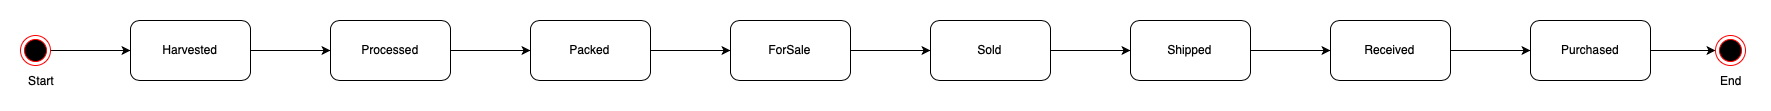

The diagram above was exported from draw.io. Its source (the exported page's mxGraphModel, read from the mxfile embedded in the PNG):
<mxGraphModel dx="1261" dy="780" grid="1" gridSize="10" guides="1" tooltips="1" connect="1" arrows="1" fold="1" page="1" pageScale="1" pageWidth="827" pageHeight="1169" math="0" shadow="0">
  <root>
    <mxCell id="0" />
    <mxCell id="1" parent="0" />
    <mxCell id="6OnNFV3ipbG3TnMBTOQS-6" value="" style="edgeStyle=orthogonalEdgeStyle;rounded=0;orthogonalLoop=1;jettySize=auto;html=1;" edge="1" parent="1" source="6OnNFV3ipbG3TnMBTOQS-1" target="6OnNFV3ipbG3TnMBTOQS-5">
      <mxGeometry relative="1" as="geometry" />
    </mxCell>
    <mxCell id="6OnNFV3ipbG3TnMBTOQS-1" value="Harvested" style="rounded=1;whiteSpace=wrap;html=1;" vertex="1" parent="1">
      <mxGeometry x="170" y="250" width="120" height="60" as="geometry" />
    </mxCell>
    <mxCell id="6OnNFV3ipbG3TnMBTOQS-8" value="" style="edgeStyle=orthogonalEdgeStyle;rounded=0;orthogonalLoop=1;jettySize=auto;html=1;" edge="1" parent="1" source="6OnNFV3ipbG3TnMBTOQS-5" target="6OnNFV3ipbG3TnMBTOQS-7">
      <mxGeometry relative="1" as="geometry" />
    </mxCell>
    <mxCell id="6OnNFV3ipbG3TnMBTOQS-5" value="Processed" style="rounded=1;whiteSpace=wrap;html=1;" vertex="1" parent="1">
      <mxGeometry x="370" y="250" width="120" height="60" as="geometry" />
    </mxCell>
    <mxCell id="6OnNFV3ipbG3TnMBTOQS-10" value="" style="edgeStyle=orthogonalEdgeStyle;rounded=0;orthogonalLoop=1;jettySize=auto;html=1;" edge="1" parent="1" source="6OnNFV3ipbG3TnMBTOQS-7" target="6OnNFV3ipbG3TnMBTOQS-9">
      <mxGeometry relative="1" as="geometry" />
    </mxCell>
    <mxCell id="6OnNFV3ipbG3TnMBTOQS-7" value="Packed" style="rounded=1;whiteSpace=wrap;html=1;" vertex="1" parent="1">
      <mxGeometry x="570" y="250" width="120" height="60" as="geometry" />
    </mxCell>
    <mxCell id="6OnNFV3ipbG3TnMBTOQS-12" value="" style="edgeStyle=orthogonalEdgeStyle;rounded=0;orthogonalLoop=1;jettySize=auto;html=1;" edge="1" parent="1" source="6OnNFV3ipbG3TnMBTOQS-9" target="6OnNFV3ipbG3TnMBTOQS-11">
      <mxGeometry relative="1" as="geometry" />
    </mxCell>
    <mxCell id="6OnNFV3ipbG3TnMBTOQS-9" value="ForSale" style="rounded=1;whiteSpace=wrap;html=1;" vertex="1" parent="1">
      <mxGeometry x="770" y="250" width="120" height="60" as="geometry" />
    </mxCell>
    <mxCell id="6OnNFV3ipbG3TnMBTOQS-14" value="" style="edgeStyle=orthogonalEdgeStyle;rounded=0;orthogonalLoop=1;jettySize=auto;html=1;" edge="1" parent="1" source="6OnNFV3ipbG3TnMBTOQS-11" target="6OnNFV3ipbG3TnMBTOQS-13">
      <mxGeometry relative="1" as="geometry" />
    </mxCell>
    <mxCell id="6OnNFV3ipbG3TnMBTOQS-11" value="Sold" style="rounded=1;whiteSpace=wrap;html=1;" vertex="1" parent="1">
      <mxGeometry x="970" y="250" width="120" height="60" as="geometry" />
    </mxCell>
    <mxCell id="6OnNFV3ipbG3TnMBTOQS-16" value="" style="edgeStyle=orthogonalEdgeStyle;rounded=0;orthogonalLoop=1;jettySize=auto;html=1;" edge="1" parent="1" source="6OnNFV3ipbG3TnMBTOQS-13" target="6OnNFV3ipbG3TnMBTOQS-15">
      <mxGeometry relative="1" as="geometry" />
    </mxCell>
    <mxCell id="6OnNFV3ipbG3TnMBTOQS-13" value="Shipped" style="rounded=1;whiteSpace=wrap;html=1;" vertex="1" parent="1">
      <mxGeometry x="1170" y="250" width="120" height="60" as="geometry" />
    </mxCell>
    <mxCell id="6OnNFV3ipbG3TnMBTOQS-18" value="" style="edgeStyle=orthogonalEdgeStyle;rounded=0;orthogonalLoop=1;jettySize=auto;html=1;" edge="1" parent="1" source="6OnNFV3ipbG3TnMBTOQS-15" target="6OnNFV3ipbG3TnMBTOQS-17">
      <mxGeometry relative="1" as="geometry" />
    </mxCell>
    <mxCell id="6OnNFV3ipbG3TnMBTOQS-15" value="Received" style="rounded=1;whiteSpace=wrap;html=1;" vertex="1" parent="1">
      <mxGeometry x="1370" y="250" width="120" height="60" as="geometry" />
    </mxCell>
    <mxCell id="6OnNFV3ipbG3TnMBTOQS-20" value="" style="edgeStyle=orthogonalEdgeStyle;rounded=0;orthogonalLoop=1;jettySize=auto;html=1;" edge="1" parent="1" source="6OnNFV3ipbG3TnMBTOQS-17" target="6OnNFV3ipbG3TnMBTOQS-21">
      <mxGeometry relative="1" as="geometry">
        <mxPoint x="1770" y="280" as="targetPoint" />
      </mxGeometry>
    </mxCell>
    <mxCell id="6OnNFV3ipbG3TnMBTOQS-17" value="Purchased" style="rounded=1;whiteSpace=wrap;html=1;" vertex="1" parent="1">
      <mxGeometry x="1570" y="250" width="120" height="60" as="geometry" />
    </mxCell>
    <mxCell id="6OnNFV3ipbG3TnMBTOQS-4" value="" style="edgeStyle=orthogonalEdgeStyle;rounded=0;orthogonalLoop=1;jettySize=auto;html=1;" edge="1" parent="1" source="6OnNFV3ipbG3TnMBTOQS-2">
      <mxGeometry relative="1" as="geometry">
        <mxPoint x="170" y="280" as="targetPoint" />
      </mxGeometry>
    </mxCell>
    <mxCell id="6OnNFV3ipbG3TnMBTOQS-2" value="" style="ellipse;html=1;shape=endState;fillColor=#000000;strokeColor=#ff0000;" vertex="1" parent="1">
      <mxGeometry x="60" y="265" width="30" height="30" as="geometry" />
    </mxCell>
    <mxCell id="6OnNFV3ipbG3TnMBTOQS-21" value="" style="ellipse;html=1;shape=endState;fillColor=#000000;strokeColor=#ff0000;" vertex="1" parent="1">
      <mxGeometry x="1755" y="265" width="30" height="30" as="geometry" />
    </mxCell>
    <mxCell id="6OnNFV3ipbG3TnMBTOQS-22" value="Start" style="text;html=1;strokeColor=none;fillColor=none;align=center;verticalAlign=middle;whiteSpace=wrap;rounded=0;" vertex="1" parent="1">
      <mxGeometry x="60" y="300" width="40" height="20" as="geometry" />
    </mxCell>
    <mxCell id="6OnNFV3ipbG3TnMBTOQS-23" value="End" style="text;html=1;strokeColor=none;fillColor=none;align=center;verticalAlign=middle;whiteSpace=wrap;rounded=0;" vertex="1" parent="1">
      <mxGeometry x="1750" y="300" width="40" height="20" as="geometry" />
    </mxCell>
  </root>
</mxGraphModel>